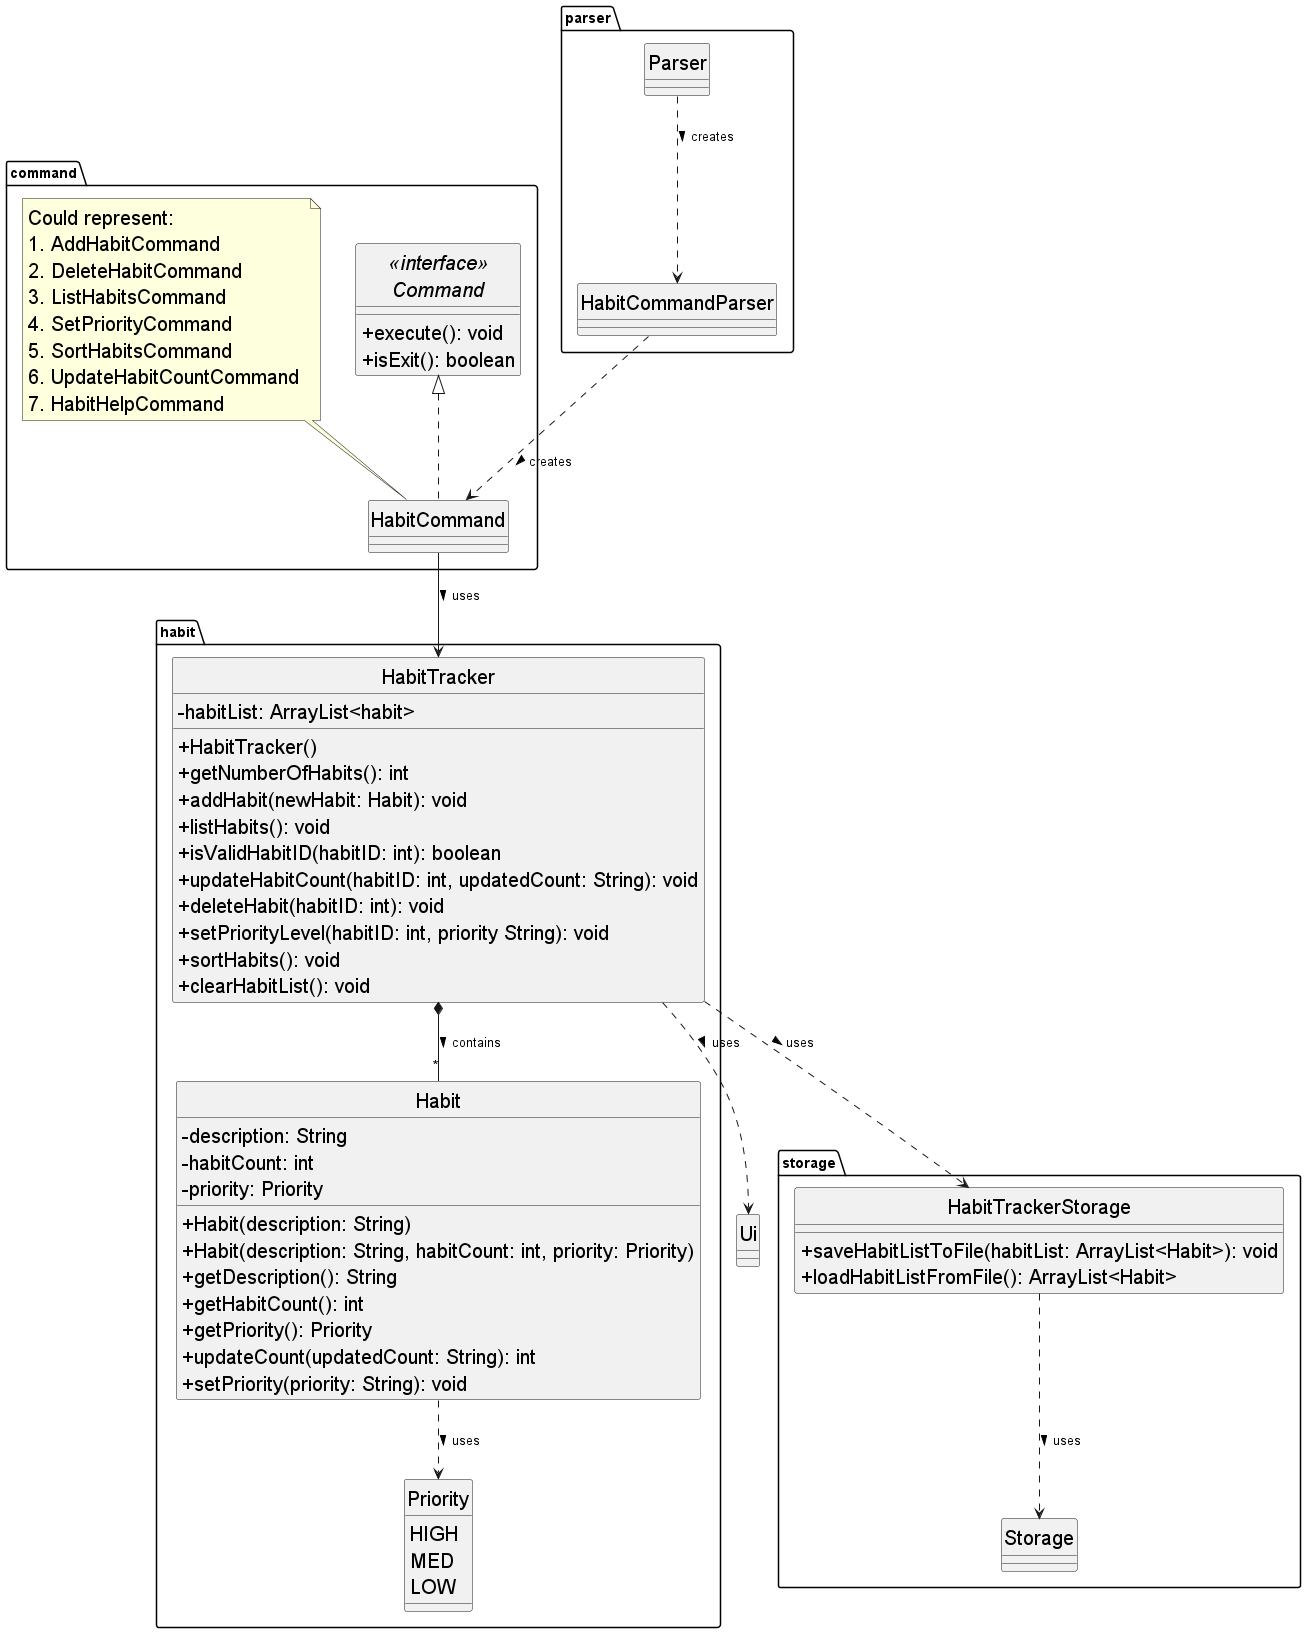

The diagram above was rendered by PlantUML. Its source (embedded in the PNG):
@startuml
'https://plantuml.com/class-diagram

skinparam NoteFontSize 20

skinparam class {
    FontSize 20
    AttributeFontSize 20
    MethodFontSize 20
}

skinparam classAttributeIconSize 0
hide circle


package parser {
    class HabitCommandParser {
    }

    class Parser {
    }
}

package command {
    interface "<<interface>>\nCommand" as Command {
               + execute(): void
               + isExit(): boolean
    }

    class HabitCommand implements Command {
    }
    note top of HabitCommand: Could represent: \n1. AddHabitCommand \n2. DeleteHabitCommand \n3. ListHabitsCommand \n4. SetPriorityCommand \n5. SortHabitsCommand \n6. UpdateHabitCountCommand \n7. HabitHelpCommand
}

Package habit {
    class HabitTracker {
        - habitList: ArrayList<habit>

        + HabitTracker()
        + getNumberOfHabits(): int
        + addHabit(newHabit: Habit): void
        + listHabits(): void
        + isValidHabitID(habitID: int): boolean
        + updateHabitCount(habitID: int, updatedCount: String): void
        + deleteHabit(habitID: int): void
        + setPriorityLevel(habitID: int, priority String): void
        + sortHabits(): void
        + clearHabitList(): void
    }

    class Habit {
        - description: String
        - habitCount: int
        - priority: Priority

        + Habit(description: String)
        + Habit(description: String, habitCount: int, priority: Priority)
        + getDescription(): String
        + getHabitCount(): int
        + getPriority(): Priority
        + updateCount(updatedCount: String): int
        + setPriority(priority: String): void
    }

    enum Priority {
      HIGH
      MED
      LOW
    }
}

Package storage {
    class Storage {
    }

    class HabitTrackerStorage {
        + saveHabitListToFile(habitList: ArrayList<Habit>): void
        + loadHabitListFromFile(): ArrayList<Habit>
    }
}

class Ui {
}

HabitTracker *-- "*" Habit : contains >
Habit ..> Priority : uses >

HabitTracker ..> HabitTrackerStorage : uses >
HabitTrackerStorage ..> Storage : uses >
HabitTracker ..> Ui : uses >

Parser ..> HabitCommandParser : creates >
HabitCommandParser .DOWN.> HabitCommand : creates >

HabitCommand --> HabitTracker : uses >




@enduml